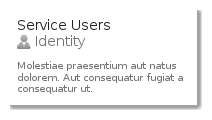

The diagram above was rendered by PlantUML. Its source (embedded in the PNG):
@startuml
' configures the library
!global $INCLUSION_MODE="local"
!global $LIB_BASE_LOCATION="../../.."
' loads the library
!include $LIB_BASE_LOCATION/bootstrap.puml
' loads the azure-v2 style
include('azure-v2/style')
' loads the ServiceUsers element
include('azure-v2/Item/Identity/ServiceUsers')
ServiceUsersCard('service_users', 'Service Users', 'Molestiae praesentium aut natus dolorem. Aut consequatur fugiat a consequatur ut.')
@enduml